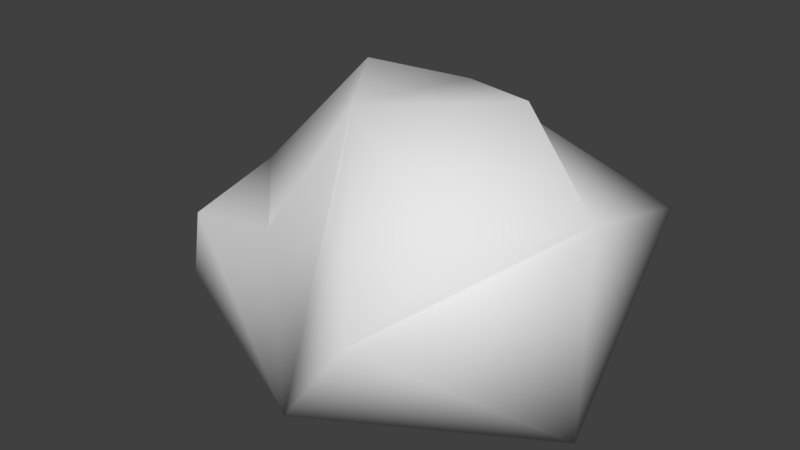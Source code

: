 # Source: rock004.blend  (saved by Blender 2.78.0; exported with 4.5.12 LTS)
import bpy
from mathutils import Matrix  # noqa: F401  (used for matrix-valued properties, if any)

bpy.ops.wm.read_factory_settings(use_empty=True)
scene = bpy.context.scene
scene.name = 'Scene'

# ---- collections
col_collection_1 = bpy.data.collections.new('Collection 1'); scene.collection.children.link(col_collection_1)

# ---- world
world_world = bpy.data.worlds.new('World'); scene.world = world_world
world_world.color = (0.05088, 0.05088, 0.05088)
world_world.use_sun_shadow = False
world_world.sun_shadow_jitter_overblur = 0.0
world_world.cycles.sampling_method = 'MANUAL'

# ---- meshes
me_cube_001 = bpy.data.meshes.new('Cube.001')
me_cube_001.from_pydata([(-0.5299, -0.5953, 0.7937), (-0.6104, 0.8583, 0.7533), (0.4919, -0.8286, 0.6608), (0.93, 0.7886, 0.7533), (-0.8459, -0.386, 0.3074), (-0.7045, 0.0, 0.7937), (0.0, 1.0, 0.5728), (1.0, 0.0, 1.0), (-0.3522, 0.2874, 1.279), (-0.2005, -0.505, 0.7937), (0.0, 0.5748, 1.182), (-0.0438, -0.6278, 0.0), (1.0, 0.0, 0.0), (0.0, 0.84, 0.0), (-1.0, 0.0, 0.0), (0.7975, -0.5, 1.0), (0.0, -0.2126, 1.279), (0.5, 0.2874, 1.279)], [], [(13, 1, 6), (3, 13, 6), (2, 12, 7, 15), (11, 9, 0, 4), (7, 17, 15), (10, 8, 16), (4, 14, 11), (16, 9, 11, 2), (11, 12, 2), (12, 13, 3), (7, 12, 3), (13, 14, 1), (1, 14, 5), (1, 5, 8, 10), (4, 0, 5, 14), (10, 17, 7, 3), (10, 6, 1), (6, 10, 3), (16, 17, 10), (17, 16, 15), (2, 15, 16), (13, 12, 11, 14), (0, 9, 5), (16, 8, 9), (5, 9, 8)])
me_cube_001.polygons.foreach_set('use_smooth', [True] * 25)
me_cube_001.use_remesh_preserve_volume = False
me_cube_001.use_remesh_preserve_attributes = False
me_cube_001.use_mirror_vertex_groups = False
me_cube_001.update()

# ---- objects
ob_cube = bpy.data.objects.new('Cube', me_cube_001)

# ---- transforms, parenting, visibility, modifiers, constraints
ob_cube.location = (0.0, 0.0, 0.0)
ob_cube.lineart.crease_threshold = 0.0

# ---- collection membership
col_collection_1.objects.link(ob_cube)

# ---- scene / render settings (as saved in the file)
scene.frame_start = 1; scene.frame_end = 250; scene.frame_set(0)
scene.render.engine = 'BLENDER_EEVEE_NEXT'
scene.render.resolution_percentage = 50
scene.render.dither_intensity = 0.0
scene.cycles.use_denoising = False
scene.cycles.samples = 128
scene.cycles.sampling_pattern = 'TABULATED_SOBOL'
scene.cycles.light_sampling_threshold = 0.0
scene.cycles.use_adaptive_sampling = False
scene.cycles.use_light_tree = False
scene.cycles.blur_glossy = 0.0
scene.cycles.sample_clamp_indirect = 0.0
scene.view_settings.view_transform = 'Standard'
bpy.context.view_layer.update()

# ---- added for rendering (the .blend has no active camera and no usable light): camera, sun
cam_auto = bpy.data.cameras.new('AutoCamera')
cam_auto.lens = 50.0
cam_auto.sensor_width = 36.0
cam_auto.clip_end = 1000.0
ob_auto_camera = bpy.data.objects.new('AutoCamera', cam_auto)
scene.collection.objects.link(ob_auto_camera)
ob_auto_camera.location = (2.77269, -3.24155, 2.85784)
ob_auto_camera.rotation_euler = (1.09748, -7.21219e-08, 0.694738)
scene.camera = ob_auto_camera
light_auto_sun = bpy.data.lights.new('AutoSun', 'SUN')
light_auto_sun.energy = 3.0
light_auto_sun.angle = 0.0523599
ob_auto_sun = bpy.data.objects.new('AutoSun', light_auto_sun)
scene.collection.objects.link(ob_auto_sun)
ob_auto_sun.rotation_euler = (0.872665, 0.174533, 0.523599)
bpy.context.view_layer.update()
